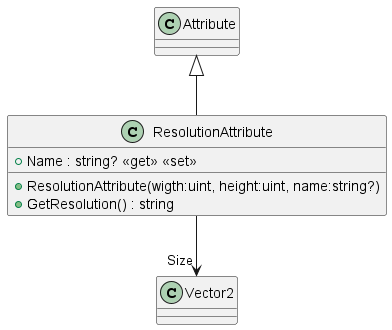

The diagram above was rendered by PlantUML. Its source (embedded in the PNG):
@startuml
class ResolutionAttribute {
    + Name : string? <<get>> <<set>>
    + ResolutionAttribute(wigth:uint, height:uint, name:string?)
    + GetResolution() : string
}
Attribute <|-- ResolutionAttribute
ResolutionAttribute --> "Size" Vector2
@enduml